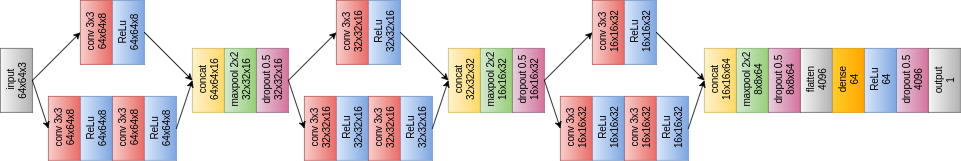

The diagram above was exported from draw.io. Its source (the exported page's mxGraphModel, read from the mxfile embedded in the PNG):
<mxGraphModel dx="1367" dy="736" grid="1" gridSize="10" guides="1" tooltips="1" connect="1" arrows="1" fold="1" page="1" pageScale="1" pageWidth="850" pageHeight="1100" background="#ffffff" math="0" shadow="0">
  <root>
    <mxCell id="0" />
    <mxCell id="1" parent="0" />
    <mxCell id="1b2520da8a18df48-1" value="input&lt;div&gt;64x64x3&amp;nbsp;&lt;/div&gt;" style="whiteSpace=wrap;html=1;rotation=-90;fillColor=#f5f5f5;strokeColor=#666666;gradientColor=#b3b3b3;" vertex="1" parent="1">
      <mxGeometry x="-20" y="140" width="80" height="40" as="geometry" />
    </mxCell>
    <mxCell id="1b2520da8a18df48-3" value="conv 3x3&lt;div&gt;64x64x8&lt;/div&gt;" style="whiteSpace=wrap;html=1;rotation=-90;fillColor=#f8cecc;strokeColor=#b85450;gradientColor=#ea6b66;" vertex="1" parent="1">
      <mxGeometry x="80" y="80" width="80" height="40" as="geometry" />
    </mxCell>
    <mxCell id="1b2520da8a18df48-4" value="ReLu&lt;div&gt;64x64x8&lt;/div&gt;" style="whiteSpace=wrap;html=1;rotation=-90;fillColor=#dae8fc;strokeColor=#6c8ebf;gradientColor=#7ea6e0;" vertex="1" parent="1">
      <mxGeometry x="120" y="80" width="80" height="40" as="geometry" />
    </mxCell>
    <mxCell id="1b2520da8a18df48-5" value="conv 3x3&lt;div&gt;64x64x8&lt;/div&gt;" style="whiteSpace=wrap;html=1;rotation=-90;fillColor=#f8cecc;strokeColor=#b85450;gradientColor=#ea6b66;" vertex="1" parent="1">
      <mxGeometry x="40" y="200" width="80" height="40" as="geometry" />
    </mxCell>
    <mxCell id="1b2520da8a18df48-6" value="ReLu&lt;div&gt;64x64x8&lt;/div&gt;" style="whiteSpace=wrap;html=1;rotation=-90;fillColor=#dae8fc;strokeColor=#6c8ebf;gradientColor=#7ea6e0;" vertex="1" parent="1">
      <mxGeometry x="80" y="200" width="80" height="40" as="geometry" />
    </mxCell>
    <mxCell id="1b2520da8a18df48-7" value="conv 3x3&lt;div&gt;64x64x8&lt;/div&gt;" style="whiteSpace=wrap;html=1;rotation=-90;fillColor=#f8cecc;strokeColor=#b85450;gradientColor=#ea6b66;" vertex="1" parent="1">
      <mxGeometry x="120" y="200" width="80" height="40" as="geometry" />
    </mxCell>
    <mxCell id="1b2520da8a18df48-8" value="ReLu&lt;div&gt;64x64x8&lt;/div&gt;" style="whiteSpace=wrap;html=1;rotation=-90;fillColor=#dae8fc;strokeColor=#6c8ebf;gradientColor=#7ea6e0;" vertex="1" parent="1">
      <mxGeometry x="160" y="200" width="80" height="40" as="geometry" />
    </mxCell>
    <mxCell id="1b2520da8a18df48-9" value="" style="endArrow=classic;html=1;exitX=0.5;exitY=1;entryX=0.5;entryY=0;" edge="1" parent="1" source="1b2520da8a18df48-1" target="1b2520da8a18df48-3">
      <mxGeometry width="50" height="50" relative="1" as="geometry">
        <mxPoint x="10" y="390" as="sourcePoint" />
        <mxPoint x="60" y="340" as="targetPoint" />
      </mxGeometry>
    </mxCell>
    <mxCell id="1b2520da8a18df48-10" value="" style="endArrow=classic;html=1;exitX=0.5;exitY=1;entryX=0.5;entryY=0;" edge="1" parent="1" source="1b2520da8a18df48-1" target="1b2520da8a18df48-5">
      <mxGeometry width="50" height="50" relative="1" as="geometry">
        <mxPoint x="10" y="390" as="sourcePoint" />
        <mxPoint x="60" y="340" as="targetPoint" />
      </mxGeometry>
    </mxCell>
    <mxCell id="1b2520da8a18df48-11" value="concat&lt;div&gt;64x64x16&lt;/div&gt;" style="whiteSpace=wrap;html=1;rotation=-90;fillColor=#fff2cc;strokeColor=#d6b656;gradientColor=#ffd966;" vertex="1" parent="1">
      <mxGeometry x="220" y="140" width="80" height="40" as="geometry" />
    </mxCell>
    <mxCell id="1b2520da8a18df48-12" value="maxpool 2x2&lt;div&gt;32x32x16&lt;/div&gt;" style="whiteSpace=wrap;html=1;rotation=-90;fillColor=#d5e8d4;strokeColor=#82b366;gradientColor=#97d077;" vertex="1" parent="1">
      <mxGeometry x="260" y="140" width="80" height="40" as="geometry" />
    </mxCell>
    <mxCell id="1b2520da8a18df48-15" value="" style="endArrow=classic;html=1;exitX=0.5;exitY=1;entryX=0.5;entryY=0;" edge="1" parent="1" source="1b2520da8a18df48-8" target="1b2520da8a18df48-11">
      <mxGeometry width="50" height="50" relative="1" as="geometry">
        <mxPoint x="10" y="390" as="sourcePoint" />
        <mxPoint x="60" y="340" as="targetPoint" />
      </mxGeometry>
    </mxCell>
    <mxCell id="1b2520da8a18df48-17" value="dropout 0.5&lt;div&gt;32x32x16&lt;/div&gt;" style="whiteSpace=wrap;html=1;rotation=-90;fillColor=#e6d0de;strokeColor=#996185;gradientColor=#d5739d;" vertex="1" parent="1">
      <mxGeometry x="300" y="140" width="80" height="40" as="geometry" />
    </mxCell>
    <mxCell id="1b2520da8a18df48-25" value="" style="endArrow=classic;html=1;exitX=0.5;exitY=1;entryX=0.5;entryY=0;" edge="1" parent="1" source="1b2520da8a18df48-4" target="1b2520da8a18df48-11">
      <mxGeometry width="50" height="50" relative="1" as="geometry">
        <mxPoint x="10" y="470" as="sourcePoint" />
        <mxPoint x="60" y="420" as="targetPoint" />
      </mxGeometry>
    </mxCell>
    <mxCell id="1b2520da8a18df48-39" value="conv 3x3&lt;div&gt;32x32x16&lt;/div&gt;" style="whiteSpace=wrap;html=1;rotation=-90;fillColor=#f8cecc;strokeColor=#b85450;gradientColor=#ea6b66;" vertex="1" parent="1">
      <mxGeometry x="400" y="80" width="80" height="40" as="geometry" />
    </mxCell>
    <mxCell id="1b2520da8a18df48-40" value="ReLu&lt;div&gt;32x32x16&lt;/div&gt;" style="whiteSpace=wrap;html=1;rotation=-90;fillColor=#dae8fc;strokeColor=#6c8ebf;gradientColor=#7ea6e0;" vertex="1" parent="1">
      <mxGeometry x="440" y="80" width="80" height="40" as="geometry" />
    </mxCell>
    <mxCell id="1b2520da8a18df48-41" value="conv 3x3&lt;div&gt;32x32x16&lt;/div&gt;" style="whiteSpace=wrap;html=1;rotation=-90;fillColor=#f8cecc;strokeColor=#b85450;gradientColor=#ea6b66;" vertex="1" parent="1">
      <mxGeometry x="360" y="200" width="80" height="40" as="geometry" />
    </mxCell>
    <mxCell id="1b2520da8a18df48-42" value="ReLu&lt;div&gt;32x32x16&lt;/div&gt;" style="whiteSpace=wrap;html=1;rotation=-90;fillColor=#dae8fc;strokeColor=#6c8ebf;gradientColor=#7ea6e0;" vertex="1" parent="1">
      <mxGeometry x="400" y="200" width="80" height="40" as="geometry" />
    </mxCell>
    <mxCell id="1b2520da8a18df48-43" value="conv 3x3&lt;div&gt;32x32x16&lt;/div&gt;" style="whiteSpace=wrap;html=1;rotation=-90;fillColor=#f8cecc;strokeColor=#b85450;gradientColor=#ea6b66;" vertex="1" parent="1">
      <mxGeometry x="440" y="200" width="80" height="40" as="geometry" />
    </mxCell>
    <mxCell id="1b2520da8a18df48-44" value="ReLu&lt;div&gt;32x32x16&lt;/div&gt;" style="whiteSpace=wrap;html=1;rotation=-90;fillColor=#dae8fc;strokeColor=#6c8ebf;gradientColor=#7ea6e0;" vertex="1" parent="1">
      <mxGeometry x="480" y="200" width="80" height="40" as="geometry" />
    </mxCell>
    <mxCell id="1b2520da8a18df48-45" value="" style="endArrow=classic;html=1;exitX=0.5;exitY=1;entryX=0.5;entryY=0;" edge="1" target="1b2520da8a18df48-39" parent="1" source="1b2520da8a18df48-17">
      <mxGeometry x="400" y="100" width="50" height="50" as="geometry">
        <mxPoint x="400" y="160" as="sourcePoint" />
        <mxPoint x="420" y="340" as="targetPoint" />
      </mxGeometry>
    </mxCell>
    <mxCell id="1b2520da8a18df48-46" value="" style="endArrow=classic;html=1;exitX=0.5;exitY=1;entryX=0.5;entryY=0;" edge="1" target="1b2520da8a18df48-41" parent="1" source="1b2520da8a18df48-17">
      <mxGeometry x="400" y="160" width="50" height="50" as="geometry">
        <mxPoint x="400" y="160" as="sourcePoint" />
        <mxPoint x="420" y="340" as="targetPoint" />
      </mxGeometry>
    </mxCell>
    <mxCell id="1b2520da8a18df48-47" value="concat&lt;div&gt;32x32x32&lt;/div&gt;" style="whiteSpace=wrap;html=1;rotation=-90;fillColor=#fff2cc;strokeColor=#d6b656;gradientColor=#ffd966;" vertex="1" parent="1">
      <mxGeometry x="540" y="140" width="80" height="40" as="geometry" />
    </mxCell>
    <mxCell id="1b2520da8a18df48-48" value="maxpool 2x2&lt;div&gt;16x16x32&lt;/div&gt;" style="whiteSpace=wrap;html=1;rotation=-90;fillColor=#d5e8d4;strokeColor=#82b366;gradientColor=#97d077;" vertex="1" parent="1">
      <mxGeometry x="580" y="140" width="80" height="40" as="geometry" />
    </mxCell>
    <mxCell id="1b2520da8a18df48-49" value="" style="endArrow=classic;html=1;exitX=0.5;exitY=1;entryX=0.5;entryY=0;" edge="1" source="1b2520da8a18df48-44" target="1b2520da8a18df48-47" parent="1">
      <mxGeometry x="600" y="160" width="50" height="50" as="geometry">
        <mxPoint x="370" y="390" as="sourcePoint" />
        <mxPoint x="420" y="340" as="targetPoint" />
      </mxGeometry>
    </mxCell>
    <mxCell id="1b2520da8a18df48-50" value="dropout 0.5&lt;div&gt;16x16x32&lt;/div&gt;" style="whiteSpace=wrap;html=1;rotation=-90;fillColor=#e6d0de;strokeColor=#996185;gradientColor=#d5739d;" vertex="1" parent="1">
      <mxGeometry x="620" y="140" width="80" height="40" as="geometry" />
    </mxCell>
    <mxCell id="1b2520da8a18df48-51" value="" style="endArrow=classic;html=1;exitX=0.5;exitY=1;entryX=0.5;entryY=0;" edge="1" source="1b2520da8a18df48-40" target="1b2520da8a18df48-47" parent="1">
      <mxGeometry x="560" y="100" width="50" height="50" as="geometry">
        <mxPoint x="370" y="470" as="sourcePoint" />
        <mxPoint x="420" y="420" as="targetPoint" />
      </mxGeometry>
    </mxCell>
    <mxCell id="1b2520da8a18df48-54" value="conv 3x3&lt;div&gt;16x16x32&lt;br&gt;&lt;/div&gt;" style="whiteSpace=wrap;html=1;rotation=-90;fillColor=#f8cecc;strokeColor=#b85450;gradientColor=#ea6b66;" vertex="1" parent="1">
      <mxGeometry x="720" y="80" width="80" height="40" as="geometry" />
    </mxCell>
    <mxCell id="1b2520da8a18df48-55" value="ReLu&lt;div&gt;16x16x32&lt;br&gt;&lt;/div&gt;" style="whiteSpace=wrap;html=1;rotation=-90;fillColor=#dae8fc;strokeColor=#6c8ebf;gradientColor=#7ea6e0;" vertex="1" parent="1">
      <mxGeometry x="760" y="80" width="80" height="40" as="geometry" />
    </mxCell>
    <mxCell id="1b2520da8a18df48-56" value="conv 3x3&lt;div&gt;16x16x32&lt;/div&gt;" style="whiteSpace=wrap;html=1;rotation=-90;fillColor=#f8cecc;strokeColor=#b85450;gradientColor=#ea6b66;" vertex="1" parent="1">
      <mxGeometry x="680" y="200" width="80" height="40" as="geometry" />
    </mxCell>
    <mxCell id="1b2520da8a18df48-57" value="ReLu&lt;div&gt;16x16x32&lt;br&gt;&lt;/div&gt;" style="whiteSpace=wrap;html=1;rotation=-90;fillColor=#dae8fc;strokeColor=#6c8ebf;gradientColor=#7ea6e0;" vertex="1" parent="1">
      <mxGeometry x="720" y="200" width="80" height="40" as="geometry" />
    </mxCell>
    <mxCell id="1b2520da8a18df48-58" value="conv 3x3&lt;div&gt;16x16x32&lt;br&gt;&lt;/div&gt;" style="whiteSpace=wrap;html=1;rotation=-90;fillColor=#f8cecc;strokeColor=#b85450;gradientColor=#ea6b66;" vertex="1" parent="1">
      <mxGeometry x="760" y="200" width="80" height="40" as="geometry" />
    </mxCell>
    <mxCell id="1b2520da8a18df48-59" value="ReLu&lt;div&gt;16x16x32&lt;br&gt;&lt;/div&gt;" style="whiteSpace=wrap;html=1;rotation=-90;fillColor=#dae8fc;strokeColor=#6c8ebf;gradientColor=#7ea6e0;" vertex="1" parent="1">
      <mxGeometry x="800" y="200" width="80" height="40" as="geometry" />
    </mxCell>
    <mxCell id="1b2520da8a18df48-60" value="" style="endArrow=classic;html=1;exitX=0.5;exitY=1;entryX=0.5;entryY=0;" edge="1" target="1b2520da8a18df48-54" parent="1" source="1b2520da8a18df48-50">
      <mxGeometry x="720" y="100" width="50" height="50" as="geometry">
        <mxPoint x="680" y="160" as="sourcePoint" />
        <mxPoint x="740" y="340" as="targetPoint" />
      </mxGeometry>
    </mxCell>
    <mxCell id="1b2520da8a18df48-61" value="" style="endArrow=classic;html=1;entryX=0.5;entryY=0;exitX=0.5;exitY=1;" edge="1" target="1b2520da8a18df48-56" parent="1" source="1b2520da8a18df48-50">
      <mxGeometry x="720" y="160" width="50" height="50" as="geometry">
        <mxPoint x="700" y="168" as="sourcePoint" />
        <mxPoint x="740" y="340" as="targetPoint" />
      </mxGeometry>
    </mxCell>
    <mxCell id="1b2520da8a18df48-62" value="concat&lt;div&gt;16x16x64&lt;br&gt;&lt;/div&gt;" style="whiteSpace=wrap;html=1;rotation=-90;fillColor=#fff2cc;strokeColor=#d6b656;gradientColor=#ffd966;" vertex="1" parent="1">
      <mxGeometry x="860" y="140" width="80" height="40" as="geometry" />
    </mxCell>
    <mxCell id="1b2520da8a18df48-63" value="maxpool 2x2&lt;div&gt;8x8x64&lt;br&gt;&lt;/div&gt;" style="whiteSpace=wrap;html=1;rotation=-90;fillColor=#d5e8d4;strokeColor=#82b366;gradientColor=#97d077;" vertex="1" parent="1">
      <mxGeometry x="900" y="140" width="80" height="40" as="geometry" />
    </mxCell>
    <mxCell id="1b2520da8a18df48-64" value="" style="endArrow=classic;html=1;exitX=0.5;exitY=1;entryX=0.5;entryY=0;" edge="1" source="1b2520da8a18df48-59" target="1b2520da8a18df48-62" parent="1">
      <mxGeometry x="920" y="160" width="50" height="50" as="geometry">
        <mxPoint x="690" y="390" as="sourcePoint" />
        <mxPoint x="740" y="340" as="targetPoint" />
      </mxGeometry>
    </mxCell>
    <mxCell id="1b2520da8a18df48-65" value="dropout 0.5&lt;div&gt;8x8x64&lt;/div&gt;" style="whiteSpace=wrap;html=1;rotation=-90;fillColor=#e6d0de;strokeColor=#996185;gradientColor=#d5739d;" vertex="1" parent="1">
      <mxGeometry x="940" y="140" width="80" height="40" as="geometry" />
    </mxCell>
    <mxCell id="1b2520da8a18df48-66" value="" style="endArrow=classic;html=1;exitX=0.5;exitY=1;entryX=0.5;entryY=0;" edge="1" source="1b2520da8a18df48-55" target="1b2520da8a18df48-62" parent="1">
      <mxGeometry x="880" y="100" width="50" height="50" as="geometry">
        <mxPoint x="690" y="470" as="sourcePoint" />
        <mxPoint x="740" y="420" as="targetPoint" />
      </mxGeometry>
    </mxCell>
    <mxCell id="1b2520da8a18df48-67" value="&lt;div&gt;flatten&lt;/div&gt;&lt;div&gt;4096&lt;/div&gt;" style="whiteSpace=wrap;html=1;rotation=-90;fillColor=#f5f5f5;strokeColor=#666666;gradientColor=#b3b3b3;" vertex="1" parent="1">
      <mxGeometry x="980" y="140" width="80" height="40" as="geometry" />
    </mxCell>
    <mxCell id="1b2520da8a18df48-68" value="&lt;div&gt;dropout 0.5&lt;/div&gt;&lt;div&gt;4096&lt;/div&gt;" style="whiteSpace=wrap;html=1;rotation=-90;fillColor=#e6d0de;strokeColor=#996185;gradientColor=#d5739d;" vertex="1" parent="1">
      <mxGeometry x="1100" y="140" width="80" height="40" as="geometry" />
    </mxCell>
    <mxCell id="1b2520da8a18df48-69" value="&lt;div&gt;dense&lt;/div&gt;&lt;div&gt;64&lt;/div&gt;" style="whiteSpace=wrap;html=1;rotation=-90;fillColor=#ffcd28;strokeColor=#d79b00;gradientColor=#ffa500;" vertex="1" parent="1">
      <mxGeometry x="1020" y="140" width="80" height="40" as="geometry" />
    </mxCell>
    <mxCell id="1b2520da8a18df48-70" value="output&lt;div&gt;1&lt;/div&gt;" style="whiteSpace=wrap;html=1;rotation=-90;fillColor=#f5f5f5;strokeColor=#666666;gradientColor=#b3b3b3;" vertex="1" parent="1">
      <mxGeometry x="1140" y="140" width="80" height="40" as="geometry" />
    </mxCell>
    <mxCell id="1b2520da8a18df48-71" value="&lt;div&gt;ReLu&lt;/div&gt;&lt;div&gt;64&lt;/div&gt;" style="whiteSpace=wrap;html=1;rotation=-90;fillColor=#dae8fc;strokeColor=#6c8ebf;gradientColor=#7ea6e0;" vertex="1" parent="1">
      <mxGeometry x="1060" y="140" width="80" height="40" as="geometry" />
    </mxCell>
  </root>
</mxGraphModel>